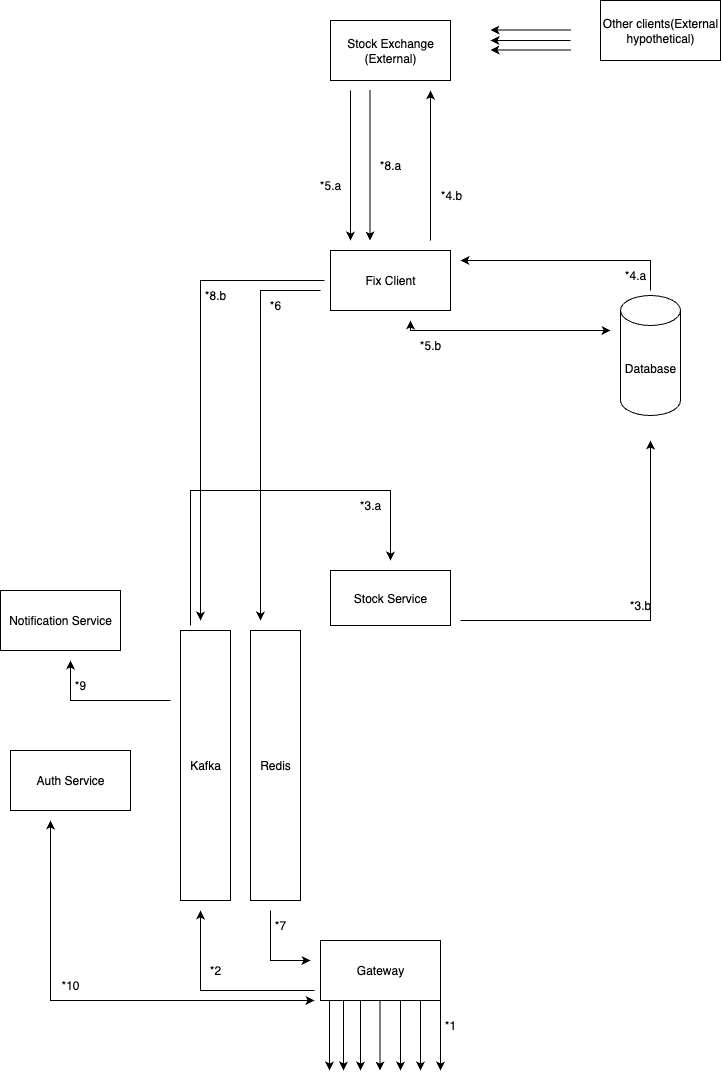

The diagram above was exported from draw.io. Its source (the exported page's mxGraphModel, read from the mxfile embedded in the PNG):
<mxGraphModel dx="1018" dy="655" grid="1" gridSize="10" guides="1" tooltips="1" connect="1" arrows="1" fold="1" page="1" pageScale="1" pageWidth="827" pageHeight="1169" math="0" shadow="0">
  <root>
    <mxCell id="0" />
    <mxCell id="1" parent="0" />
    <mxCell id="MK0eiViWotkhOKTCquNr-1" value="Gateway" style="rounded=0;whiteSpace=wrap;html=1;" vertex="1" parent="1">
      <mxGeometry x="390" y="960" width="120" height="60" as="geometry" />
    </mxCell>
    <mxCell id="MK0eiViWotkhOKTCquNr-3" value="Redis" style="rounded=0;whiteSpace=wrap;html=1;" vertex="1" parent="1">
      <mxGeometry x="320" y="650" width="50" height="270" as="geometry" />
    </mxCell>
    <mxCell id="MK0eiViWotkhOKTCquNr-5" value="Kafka" style="rounded=0;whiteSpace=wrap;html=1;" vertex="1" parent="1">
      <mxGeometry x="250" y="650" width="50" height="270" as="geometry" />
    </mxCell>
    <mxCell id="MK0eiViWotkhOKTCquNr-7" value="Stock Service" style="rounded=0;whiteSpace=wrap;html=1;" vertex="1" parent="1">
      <mxGeometry x="400" y="590" width="120" height="55" as="geometry" />
    </mxCell>
    <mxCell id="MK0eiViWotkhOKTCquNr-9" value="Notification Service" style="rounded=0;whiteSpace=wrap;html=1;" vertex="1" parent="1">
      <mxGeometry x="70" y="610" width="120" height="60" as="geometry" />
    </mxCell>
    <mxCell id="MK0eiViWotkhOKTCquNr-10" value="Database" style="shape=cylinder3;whiteSpace=wrap;html=1;boundedLbl=1;backgroundOutline=1;size=15;" vertex="1" parent="1">
      <mxGeometry x="690" y="315" width="60" height="120" as="geometry" />
    </mxCell>
    <mxCell id="MK0eiViWotkhOKTCquNr-12" value="Fix Client" style="rounded=0;whiteSpace=wrap;html=1;" vertex="1" parent="1">
      <mxGeometry x="400" y="270" width="120" height="60" as="geometry" />
    </mxCell>
    <mxCell id="MK0eiViWotkhOKTCquNr-13" value="Stock Exchange (External)" style="rounded=0;whiteSpace=wrap;html=1;" vertex="1" parent="1">
      <mxGeometry x="400" y="40" width="120" height="60" as="geometry" />
    </mxCell>
    <mxCell id="MK0eiViWotkhOKTCquNr-17" value="" style="endArrow=classic;html=1;rounded=0;" edge="1" parent="1">
      <mxGeometry width="50" height="50" relative="1" as="geometry">
        <mxPoint x="500" y="260" as="sourcePoint" />
        <mxPoint x="500" y="110" as="targetPoint" />
      </mxGeometry>
    </mxCell>
    <mxCell id="MK0eiViWotkhOKTCquNr-20" value="" style="endArrow=classic;html=1;rounded=0;" edge="1" parent="1">
      <mxGeometry width="50" height="50" relative="1" as="geometry">
        <mxPoint x="420" y="110" as="sourcePoint" />
        <mxPoint x="420" y="260" as="targetPoint" />
      </mxGeometry>
    </mxCell>
    <mxCell id="MK0eiViWotkhOKTCquNr-21" value="Other clients(External hypothetical&lt;span style=&quot;background-color: transparent; color: light-dark(rgb(0, 0, 0), rgb(255, 255, 255));&quot;&gt;)&lt;/span&gt;" style="rounded=0;whiteSpace=wrap;html=1;" vertex="1" parent="1">
      <mxGeometry x="670" y="20" width="120" height="60" as="geometry" />
    </mxCell>
    <mxCell id="MK0eiViWotkhOKTCquNr-22" value="" style="endArrow=classic;html=1;rounded=0;" edge="1" parent="1">
      <mxGeometry width="50" height="50" relative="1" as="geometry">
        <mxPoint x="640" y="60" as="sourcePoint" />
        <mxPoint x="560" y="60" as="targetPoint" />
      </mxGeometry>
    </mxCell>
    <mxCell id="MK0eiViWotkhOKTCquNr-23" value="" style="endArrow=classic;html=1;rounded=0;" edge="1" parent="1">
      <mxGeometry width="50" height="50" relative="1" as="geometry">
        <mxPoint x="530" y="640" as="sourcePoint" />
        <mxPoint x="720" y="460" as="targetPoint" />
        <Array as="points">
          <mxPoint x="720" y="640" />
        </Array>
      </mxGeometry>
    </mxCell>
    <mxCell id="MK0eiViWotkhOKTCquNr-25" value="" style="endArrow=classic;html=1;rounded=0;" edge="1" parent="1">
      <mxGeometry width="50" height="50" relative="1" as="geometry">
        <mxPoint x="720" y="310" as="sourcePoint" />
        <mxPoint x="530" y="280" as="targetPoint" />
        <Array as="points">
          <mxPoint x="720" y="280" />
        </Array>
      </mxGeometry>
    </mxCell>
    <mxCell id="MK0eiViWotkhOKTCquNr-29" value="" style="endArrow=classic;html=1;rounded=0;" edge="1" parent="1">
      <mxGeometry width="50" height="50" relative="1" as="geometry">
        <mxPoint x="390" y="310" as="sourcePoint" />
        <mxPoint x="330" y="640" as="targetPoint" />
        <Array as="points">
          <mxPoint x="330" y="310" />
        </Array>
      </mxGeometry>
    </mxCell>
    <mxCell id="MK0eiViWotkhOKTCquNr-31" value="" style="endArrow=classic;startArrow=classic;html=1;rounded=0;" edge="1" parent="1">
      <mxGeometry width="50" height="50" relative="1" as="geometry">
        <mxPoint x="680" y="350" as="sourcePoint" />
        <mxPoint x="480" y="340" as="targetPoint" />
        <Array as="points">
          <mxPoint x="480" y="350" />
        </Array>
      </mxGeometry>
    </mxCell>
    <mxCell id="MK0eiViWotkhOKTCquNr-33" value="" style="endArrow=classic;html=1;rounded=0;" edge="1" parent="1">
      <mxGeometry width="50" height="50" relative="1" as="geometry">
        <mxPoint x="260" y="645" as="sourcePoint" />
        <mxPoint x="460" y="580" as="targetPoint" />
        <Array as="points">
          <mxPoint x="260" y="510" />
          <mxPoint x="460" y="510" />
        </Array>
      </mxGeometry>
    </mxCell>
    <mxCell id="MK0eiViWotkhOKTCquNr-35" value="" style="endArrow=classic;html=1;rounded=0;" edge="1" parent="1">
      <mxGeometry width="50" height="50" relative="1" as="geometry">
        <mxPoint x="394" y="300" as="sourcePoint" />
        <mxPoint x="270" y="640" as="targetPoint" />
        <Array as="points">
          <mxPoint x="270" y="300" />
        </Array>
      </mxGeometry>
    </mxCell>
    <mxCell id="MK0eiViWotkhOKTCquNr-36" value="" style="endArrow=classic;html=1;rounded=0;" edge="1" parent="1">
      <mxGeometry width="50" height="50" relative="1" as="geometry">
        <mxPoint x="240" y="720" as="sourcePoint" />
        <mxPoint x="140" y="680" as="targetPoint" />
        <Array as="points">
          <mxPoint x="140" y="720" />
        </Array>
      </mxGeometry>
    </mxCell>
    <mxCell id="MK0eiViWotkhOKTCquNr-37" value="" style="endArrow=classic;html=1;rounded=0;" edge="1" parent="1">
      <mxGeometry width="50" height="50" relative="1" as="geometry">
        <mxPoint x="340" y="930" as="sourcePoint" />
        <mxPoint x="380" y="980" as="targetPoint" />
        <Array as="points">
          <mxPoint x="340" y="980" />
        </Array>
      </mxGeometry>
    </mxCell>
    <mxCell id="MK0eiViWotkhOKTCquNr-38" value="" style="endArrow=classic;html=1;rounded=0;" edge="1" parent="1">
      <mxGeometry width="50" height="50" relative="1" as="geometry">
        <mxPoint x="384" y="1010" as="sourcePoint" />
        <mxPoint x="270" y="930" as="targetPoint" />
        <Array as="points">
          <mxPoint x="270" y="1010" />
        </Array>
      </mxGeometry>
    </mxCell>
    <mxCell id="MK0eiViWotkhOKTCquNr-39" value="Auth Service" style="rounded=0;whiteSpace=wrap;html=1;" vertex="1" parent="1">
      <mxGeometry x="80" y="770" width="120" height="60" as="geometry" />
    </mxCell>
    <mxCell id="MK0eiViWotkhOKTCquNr-40" value="" style="endArrow=classic;startArrow=classic;html=1;rounded=0;" edge="1" parent="1">
      <mxGeometry width="50" height="50" relative="1" as="geometry">
        <mxPoint x="120" y="840" as="sourcePoint" />
        <mxPoint x="384" y="1020" as="targetPoint" />
        <Array as="points">
          <mxPoint x="120" y="1020" />
        </Array>
      </mxGeometry>
    </mxCell>
    <mxCell id="MK0eiViWotkhOKTCquNr-41" value="" style="endArrow=classic;html=1;rounded=0;" edge="1" parent="1">
      <mxGeometry width="50" height="50" relative="1" as="geometry">
        <mxPoint x="640" y="69.5" as="sourcePoint" />
        <mxPoint x="560" y="69.5" as="targetPoint" />
      </mxGeometry>
    </mxCell>
    <mxCell id="MK0eiViWotkhOKTCquNr-42" value="" style="endArrow=classic;html=1;rounded=0;" edge="1" parent="1">
      <mxGeometry width="50" height="50" relative="1" as="geometry">
        <mxPoint x="640" y="49.5" as="sourcePoint" />
        <mxPoint x="560" y="49.5" as="targetPoint" />
      </mxGeometry>
    </mxCell>
    <mxCell id="MK0eiViWotkhOKTCquNr-43" value="" style="endArrow=classic;html=1;rounded=0;" edge="1" parent="1">
      <mxGeometry width="50" height="50" relative="1" as="geometry">
        <mxPoint x="413" y="1020" as="sourcePoint" />
        <mxPoint x="413" y="1090" as="targetPoint" />
      </mxGeometry>
    </mxCell>
    <mxCell id="MK0eiViWotkhOKTCquNr-44" value="" style="endArrow=classic;html=1;rounded=0;" edge="1" parent="1">
      <mxGeometry width="50" height="50" relative="1" as="geometry">
        <mxPoint x="430" y="1020" as="sourcePoint" />
        <mxPoint x="430" y="1090" as="targetPoint" />
      </mxGeometry>
    </mxCell>
    <mxCell id="MK0eiViWotkhOKTCquNr-45" value="" style="endArrow=classic;html=1;rounded=0;" edge="1" parent="1">
      <mxGeometry width="50" height="50" relative="1" as="geometry">
        <mxPoint x="449.5" y="1020" as="sourcePoint" />
        <mxPoint x="449.5" y="1090" as="targetPoint" />
      </mxGeometry>
    </mxCell>
    <mxCell id="MK0eiViWotkhOKTCquNr-46" value="" style="endArrow=classic;html=1;rounded=0;" edge="1" parent="1">
      <mxGeometry width="50" height="50" relative="1" as="geometry">
        <mxPoint x="470" y="1020" as="sourcePoint" />
        <mxPoint x="470" y="1090" as="targetPoint" />
      </mxGeometry>
    </mxCell>
    <mxCell id="MK0eiViWotkhOKTCquNr-47" value="" style="endArrow=classic;html=1;rounded=0;" edge="1" parent="1">
      <mxGeometry width="50" height="50" relative="1" as="geometry">
        <mxPoint x="490" y="1020" as="sourcePoint" />
        <mxPoint x="490" y="1090" as="targetPoint" />
      </mxGeometry>
    </mxCell>
    <mxCell id="MK0eiViWotkhOKTCquNr-48" value="" style="endArrow=classic;html=1;rounded=0;" edge="1" parent="1">
      <mxGeometry width="50" height="50" relative="1" as="geometry">
        <mxPoint x="510" y="1020" as="sourcePoint" />
        <mxPoint x="510" y="1090" as="targetPoint" />
      </mxGeometry>
    </mxCell>
    <mxCell id="MK0eiViWotkhOKTCquNr-49" value="" style="endArrow=classic;html=1;rounded=0;" edge="1" parent="1">
      <mxGeometry width="50" height="50" relative="1" as="geometry">
        <mxPoint x="399" y="1020" as="sourcePoint" />
        <mxPoint x="399" y="1090" as="targetPoint" />
      </mxGeometry>
    </mxCell>
    <mxCell id="MK0eiViWotkhOKTCquNr-50" value="*1" style="text;html=1;align=center;verticalAlign=middle;whiteSpace=wrap;rounded=0;" vertex="1" parent="1">
      <mxGeometry x="490" y="1030" width="60" height="30" as="geometry" />
    </mxCell>
    <mxCell id="MK0eiViWotkhOKTCquNr-51" value="*7" style="text;html=1;align=center;verticalAlign=middle;whiteSpace=wrap;rounded=0;" vertex="1" parent="1">
      <mxGeometry x="320" y="930" width="60" height="30" as="geometry" />
    </mxCell>
    <mxCell id="MK0eiViWotkhOKTCquNr-52" value="*3.b" style="text;html=1;align=center;verticalAlign=middle;whiteSpace=wrap;rounded=0;" vertex="1" parent="1">
      <mxGeometry x="680" y="610" width="60" height="30" as="geometry" />
    </mxCell>
    <mxCell id="MK0eiViWotkhOKTCquNr-53" value="*4.a" style="text;html=1;align=center;verticalAlign=middle;whiteSpace=wrap;rounded=0;" vertex="1" parent="1">
      <mxGeometry x="675" y="280" width="60" height="30" as="geometry" />
    </mxCell>
    <mxCell id="MK0eiViWotkhOKTCquNr-55" value="*4.b" style="text;html=1;align=center;verticalAlign=middle;whiteSpace=wrap;rounded=0;" vertex="1" parent="1">
      <mxGeometry x="491" y="200" width="60" height="30" as="geometry" />
    </mxCell>
    <mxCell id="MK0eiViWotkhOKTCquNr-56" value="*5.a" style="text;html=1;align=center;verticalAlign=middle;whiteSpace=wrap;rounded=0;" vertex="1" parent="1">
      <mxGeometry x="370" y="190" width="60" height="30" as="geometry" />
    </mxCell>
    <mxCell id="MK0eiViWotkhOKTCquNr-58" value="*6" style="text;html=1;align=center;verticalAlign=middle;whiteSpace=wrap;rounded=0;" vertex="1" parent="1">
      <mxGeometry x="315" y="310" width="60" height="30" as="geometry" />
    </mxCell>
    <mxCell id="MK0eiViWotkhOKTCquNr-59" value="*8.b" style="text;html=1;align=center;verticalAlign=middle;whiteSpace=wrap;rounded=0;" vertex="1" parent="1">
      <mxGeometry x="255" y="300" width="60" height="30" as="geometry" />
    </mxCell>
    <mxCell id="MK0eiViWotkhOKTCquNr-60" value="*3.a" style="text;html=1;align=center;verticalAlign=middle;whiteSpace=wrap;rounded=0;" vertex="1" parent="1">
      <mxGeometry x="410" y="510" width="60" height="30" as="geometry" />
    </mxCell>
    <mxCell id="MK0eiViWotkhOKTCquNr-61" value="*2" style="text;html=1;align=center;verticalAlign=middle;whiteSpace=wrap;rounded=0;" vertex="1" parent="1">
      <mxGeometry x="255" y="975" width="60" height="30" as="geometry" />
    </mxCell>
    <mxCell id="MK0eiViWotkhOKTCquNr-62" value="*10" style="text;html=1;align=center;verticalAlign=middle;whiteSpace=wrap;rounded=0;" vertex="1" parent="1">
      <mxGeometry x="110" y="990" width="60" height="30" as="geometry" />
    </mxCell>
    <mxCell id="MK0eiViWotkhOKTCquNr-63" value="*9" style="text;html=1;align=center;verticalAlign=middle;whiteSpace=wrap;rounded=0;" vertex="1" parent="1">
      <mxGeometry x="120" y="690" width="60" height="30" as="geometry" />
    </mxCell>
    <mxCell id="MK0eiViWotkhOKTCquNr-64" value="*5.b" style="text;html=1;align=center;verticalAlign=middle;whiteSpace=wrap;rounded=0;" vertex="1" parent="1">
      <mxGeometry x="470" y="350" width="60" height="30" as="geometry" />
    </mxCell>
    <mxCell id="MK0eiViWotkhOKTCquNr-75" value="" style="endArrow=classic;html=1;rounded=0;" edge="1" parent="1">
      <mxGeometry width="50" height="50" relative="1" as="geometry">
        <mxPoint x="439.5" y="110" as="sourcePoint" />
        <mxPoint x="439.5" y="260" as="targetPoint" />
      </mxGeometry>
    </mxCell>
    <mxCell id="MK0eiViWotkhOKTCquNr-77" value="*8.a" style="text;html=1;align=center;verticalAlign=middle;whiteSpace=wrap;rounded=0;" vertex="1" parent="1">
      <mxGeometry x="430" y="170" width="60" height="30" as="geometry" />
    </mxCell>
  </root>
</mxGraphModel>